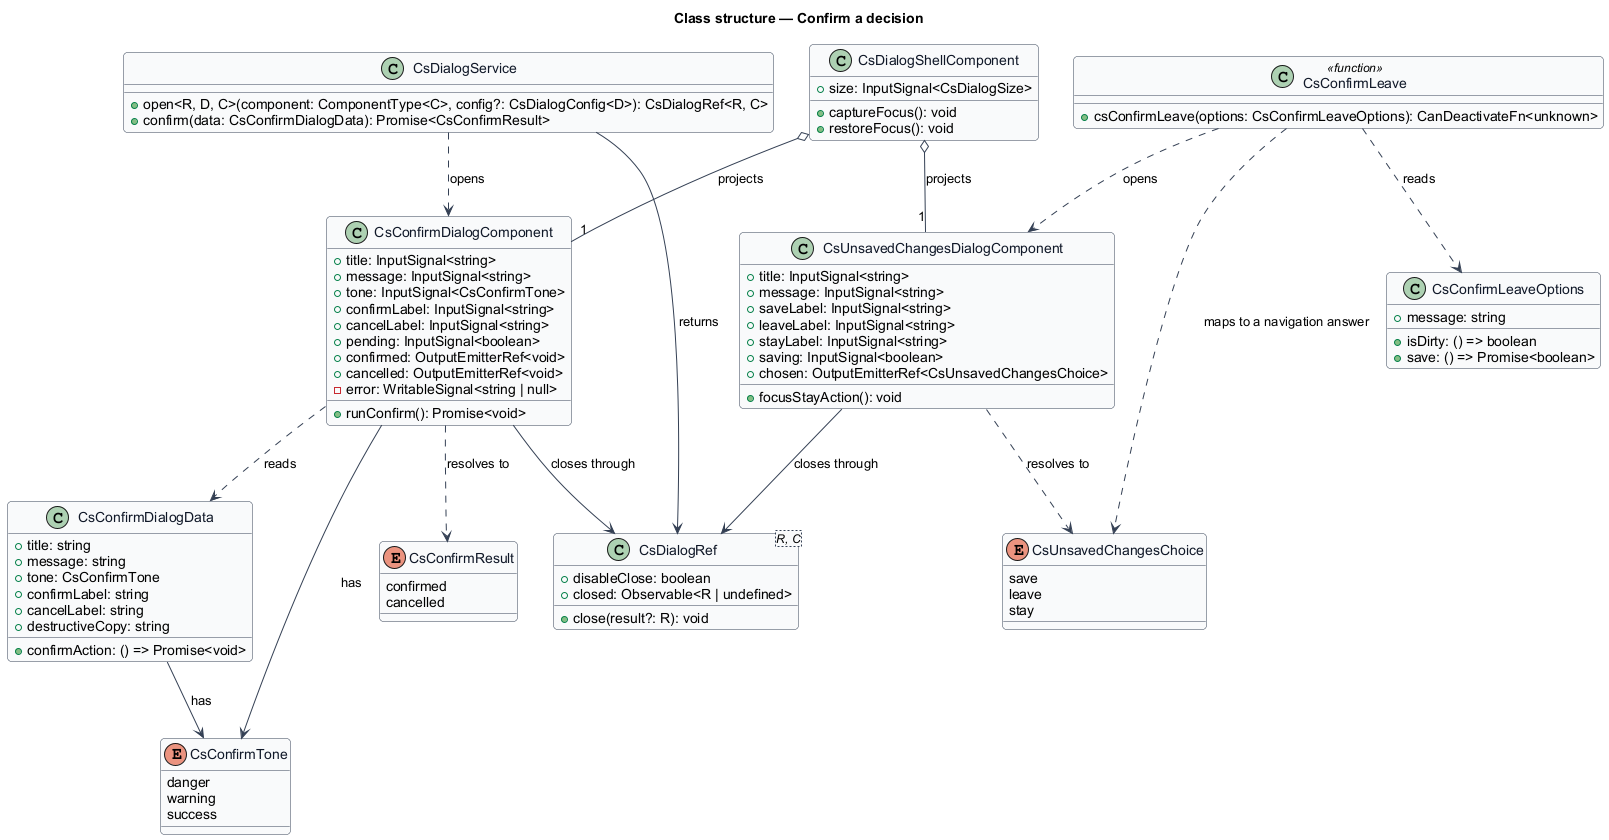

The diagram above was rendered by PlantUML. Its source (embedded in the PNG):
@startuml
' --- shared skin header ---
skinparam backgroundColor #FFFFFF
skinparam shadowing false
skinparam roundcorner 8
skinparam defaultFontName Arial
skinparam ArrowColor #344054
skinparam class {
  BorderColor #344054
  FontColor #101828
  BackgroundColor #F9FAFB
}
' --------------------------
title Class structure — Confirm a decision

enum CsConfirmTone {
  danger
  warning
  success
}

enum CsConfirmResult {
  confirmed
  cancelled
}

enum CsUnsavedChangesChoice {
  save
  leave
  stay
}

class CsConfirmDialogData {
  +title: string
  +message: string
  +tone: CsConfirmTone
  +confirmLabel: string
  +cancelLabel: string
  +destructiveCopy: string
  +confirmAction: () => Promise<void>
}

class CsConfirmDialogComponent {
  +title: InputSignal<string>
  +message: InputSignal<string>
  +tone: InputSignal<CsConfirmTone>
  +confirmLabel: InputSignal<string>
  +cancelLabel: InputSignal<string>
  +pending: InputSignal<boolean>
  +confirmed: OutputEmitterRef<void>
  +cancelled: OutputEmitterRef<void>
  -error: WritableSignal<string | null>
  +runConfirm(): Promise<void>
}

class CsUnsavedChangesDialogComponent {
  +title: InputSignal<string>
  +message: InputSignal<string>
  +saveLabel: InputSignal<string>
  +leaveLabel: InputSignal<string>
  +stayLabel: InputSignal<string>
  +saving: InputSignal<boolean>
  +chosen: OutputEmitterRef<CsUnsavedChangesChoice>
  +focusStayAction(): void
}

class CsDialogRef<R, C> {
  +disableClose: boolean
  +closed: Observable<R | undefined>
  +close(result?: R): void
}

class CsDialogShellComponent {
  +size: InputSignal<CsDialogSize>
  +captureFocus(): void
  +restoreFocus(): void
}

class CsDialogService {
  +open<R, D, C>(component: ComponentType<C>, config?: CsDialogConfig<D>): CsDialogRef<R, C>
  +confirm(data: CsConfirmDialogData): Promise<CsConfirmResult>
}

class CsConfirmLeave <<function>> {
  +csConfirmLeave(options: CsConfirmLeaveOptions): CanDeactivateFn<unknown>
}

class CsConfirmLeaveOptions {
  +isDirty: () => boolean
  +save: () => Promise<boolean>
  +message: string
}

CsConfirmDialogComponent ..> CsConfirmDialogData : reads
CsConfirmDialogComponent --> CsConfirmTone : has
CsConfirmDialogComponent ..> CsConfirmResult : resolves to
CsConfirmDialogComponent --> CsDialogRef : closes through
CsUnsavedChangesDialogComponent ..> CsUnsavedChangesChoice : resolves to
CsUnsavedChangesDialogComponent --> CsDialogRef : closes through
CsDialogShellComponent o-- "1" CsConfirmDialogComponent : projects
CsDialogShellComponent o-- "1" CsUnsavedChangesDialogComponent : projects
CsDialogService ..> CsConfirmDialogComponent : opens
CsDialogService --> CsDialogRef : returns
CsConfirmLeave ..> CsUnsavedChangesDialogComponent : opens
CsConfirmLeave ..> CsConfirmLeaveOptions : reads
CsConfirmLeave ..> CsUnsavedChangesChoice : maps to a navigation answer
CsConfirmDialogData --> CsConfirmTone : has
@enduml